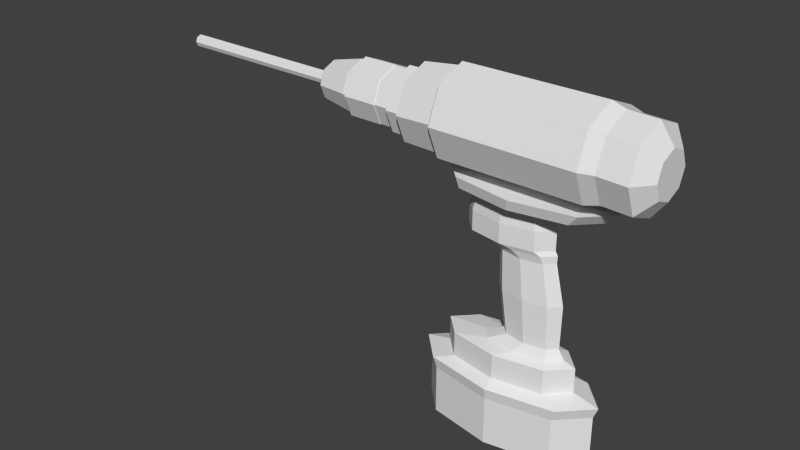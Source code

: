 # Source: drill.blend  (saved by Blender 2.74.0; exported with 4.5.12 LTS)
import bpy
from mathutils import Matrix  # noqa: F401  (used for matrix-valued properties, if any)

bpy.ops.wm.read_factory_settings(use_empty=True)
scene = bpy.context.scene
scene.name = 'Scene'

# ---- collections
col_collection_1 = bpy.data.collections.new('Collection 1'); scene.collection.children.link(col_collection_1)

# ---- world
world_world = bpy.data.worlds.new('World'); scene.world = world_world
world_world.color = (0.05088, 0.05088, 0.05088)
world_world.use_sun_shadow = False
world_world.sun_shadow_jitter_overblur = 0.0
world_world.cycles.sampling_method = 'MANUAL'
world_world.cycles.sample_map_resolution = 256

# ---- meshes
me_cylinder_001 = bpy.data.meshes.new('Cylinder.001')
me_cylinder_001.from_pydata([(1.0, -4.371e-08, -26.78), (1.0, -4.371e-08, 1.321), (0.7071, -0.7071, -26.78), (0.7071, -0.7071, 1.321), (-2.034e-06, -1.0, -26.78), (-6.321e-08, -1.0, 1.321), (-0.7071, -0.7071, -26.78), (-0.7071, -0.7071, 1.321), (-1.0, 1.192e-08, -26.78), (-1.0, 1.192e-08, 1.321)], [], [(0, 1, 3, 2), (2, 3, 5, 4), (4, 5, 7, 6), (6, 7, 9, 8), (1, 9, 7, 5, 3), (8, 0, 2, 4, 6)])
_uv = me_cylinder_001.uv_layers.new(name='UVMap')
_uv.uv.foreach_set('vector', [0.175, 0.6044, 0.175, 0.1614, 0.1789, 0.1614, 0.1789, 0.6044, 0.1789, 0.6044, 0.1789, 0.1614, 0.1885, 0.1614, 0.1885, 0.6044, 0.1885, 0.6044, 0.1885, 0.1614, 0.1981, 0.1614, 0.1981, 0.6044, 0.1981, 0.6044, 0.1981, 0.1614, 0.202, 0.1614, 0.202, 0.6044, 0.175, 0.1614, 0.202, 0.1614, 0.1981, 0.1614, 0.1885, 0.1614, 0.1789, 0.1614, 0.202, 0.6044, 0.175, 0.6044, 0.1789, 0.6044, 0.1885, 0.6044, 0.1981, 0.6044])
me_cylinder_001.use_remesh_preserve_volume = False
me_cylinder_001.use_remesh_preserve_attributes = False
me_cylinder_001.use_mirror_vertex_groups = False
me_cylinder_001.update()
me_cube_001 = bpy.data.meshes.new('Cube.001')
me_cube_001.from_pydata([(2.638, 2.235e-07, -4.275), (2.638, 2.235e-07, -2.933), (1.913, -0.7371, -4.275), (1.913, -0.7371, -2.933), (0.1629, -1.042, -4.275), (0.1629, -1.042, -2.933), (-1.587, -0.7371, -4.275), (-1.587, -0.7371, -2.933), (-2.312, 2.235e-07, -4.275), (-2.312, 2.235e-07, -2.933), (1.868, 2.235e-07, -4.544), (1.369, -0.5078, -4.544), (0.1629, -0.7181, -4.544), (-1.043, -0.5078, -4.544), (-1.542, 2.235e-07, -4.544), (2.763, 2.235e-07, -2.623), (2.001, -0.7742, -2.623), (0.1629, -1.095, -2.623), (-1.676, -0.7742, -2.623), (-2.437, 2.235e-07, -2.623), (2.048, 2.235e-07, -2.458), (1.496, -0.5613, -2.458), (0.1629, -0.7938, -2.458), (-1.17, -0.5613, -2.458), (-1.722, 2.235e-07, -2.458), (2.048, 2.235e-07, -1.775), (1.496, -0.5613, -1.775), (0.1629, -0.7938, -1.775), (-1.17, -0.5613, -1.775), (-1.722, 2.235e-07, -1.775), (1.72, 2.235e-07, -1.669), (1.373, -0.3529, -1.669), (0.5349, -0.499, -1.669), (-0.3029, -0.3529, -1.669), (-0.65, 2.235e-07, -1.669), (1.72, 2.235e-07, -1.669), (1.373, -0.3529, -1.669), (0.5349, -0.499, -1.669), (-0.3029, -0.3529, -1.669), (-0.65, 2.235e-07, -1.669), (1.559, 2.235e-07, -1.411), (1.322, -0.2408, -1.411), (0.7502, -0.3405, -1.411), (0.1785, -0.2408, -1.411), (-0.05837, 2.235e-07, -1.411), (1.58, 2.235e-07, -0.2194), (1.312, -0.2728, -0.2194), (0.6641, -0.3858, -0.2194), (0.01634, -0.2728, -0.2194), (-0.252, 2.235e-07, -0.2194), (1.328, 2.235e-07, 0.8571), (1.092, -0.2405, 0.8571), (0.5206, -0.3401, 0.8571), (-0.05045, -0.2405, 0.8571), (-0.287, 2.235e-07, 0.8571), (1.338, 2.235e-07, 1.058), (1.044, -0.299, 1.058), (0.334, -0.4229, 1.058), (-0.3761, -0.299, 1.058), (-0.6702, 2.235e-07, 1.058), (1.269, 2.235e-07, 1.173), (0.9026, -0.3725, 1.173), (0.01817, -0.5268, 1.173), (-0.8663, -0.3725, 1.173), (-1.233, 2.235e-07, 1.173), (1.269, 2.235e-07, 1.704), (0.9026, -0.3725, 1.704), (0.01817, -0.5268, 1.704), (-0.8663, -0.3725, 1.704), (-1.233, 2.235e-07, 1.704), (1.269, 2.235e-07, 1.704), (0.9026, -0.3725, 1.704), (0.01817, -0.5268, 1.704), (-0.8663, -0.3725, 1.704), (-1.233, 2.235e-07, 1.704), (1.173, 2.235e-07, 2.063), (0.8349, -0.344, 2.063), (0.01817, -0.4865, 2.063), (-0.7986, -0.344, 2.063), (-1.137, 2.235e-07, 2.063), (1.423, 2.235e-07, 2.206), (1.012, -0.4185, 2.206), (0.01817, -0.5918, 2.206), (-0.9755, -0.4185, 2.206), (-1.387, 2.235e-07, 2.206), (2.534, 2.235e-07, 2.307), (1.911, -0.634, 2.307), (0.4057, -0.8965, 2.307), (-1.1, -0.634, 2.307), (-1.723, 2.235e-07, 2.307), (2.859, 2.235e-07, 2.608), (2.17, -0.7006, 2.608), (0.5062, -0.9907, 2.608), (-1.157, -0.7006, 2.608), (-1.846, 2.235e-07, 2.608), (-0.1449, 2.235e-07, 2.663), (2.363, 4.619e-07, 2.663), (-0.1449, -0.8867, 3.03), (2.363, -0.8867, 3.03), (-0.1449, -1.254, 3.917), (2.363, -1.254, 3.917), (-0.1449, -0.8867, 4.803), (2.363, -0.8867, 4.803), (-0.1449, -1.49e-08, 5.171), (2.363, 2.235e-07, 5.171), (2.736, 4.619e-07, 2.781), (2.736, -0.8033, 3.113), (2.736, -1.136, 3.917), (2.736, -0.8033, 4.72), (2.736, 2.235e-07, 5.053), (3.526, 3.427e-07, 5.024), (3.526, -0.8033, 4.691), (3.526, -1.136, 3.888), (3.526, -0.8033, 3.085), (3.526, 5.811e-07, 2.752), (3.899, 3.427e-07, 4.494), (3.899, -0.4387, 4.312), (3.899, -0.6205, 3.874), (3.899, -0.4387, 3.435), (3.899, 5.811e-07, 3.253), (-0.9631, 1.043e-07, 2.663), (-0.9631, -0.8867, 3.03), (-0.9631, -1.254, 3.917), (-0.9631, -0.8867, 4.803), (-0.9631, -1.341e-07, 5.171), (-1.566, -1.49e-08, 2.663), (-1.566, -0.8867, 3.03), (-1.566, -1.254, 3.917), (-1.566, -0.8867, 4.803), (-1.566, -2.533e-07, 5.171), (-1.652, -1.341e-07, 2.779), (-1.652, -0.8047, 3.112), (-1.652, -1.138, 3.917), (-1.652, -0.8047, 4.721), (-1.652, -3.725e-07, 5.055), (-2.671, -2.533e-07, 2.793), (-2.671, -0.7542, 3.105), (-2.671, -1.067, 3.859), (-2.671, -0.7542, 4.613), (-2.671, -4.917e-07, 4.926), (-2.772, -2.533e-07, 2.931), (-2.772, -0.6358, 3.195), (-2.772, -0.8992, 3.831), (-2.772, -0.6358, 4.466), (-2.772, -4.917e-07, 4.73), (-3.13, -2.533e-07, 2.931), (-3.13, -0.6358, 3.195), (-3.13, -0.8992, 3.831), (-3.13, -0.6358, 4.466), (-3.13, -4.917e-07, 4.73), (-3.188, -2.533e-07, 3.036), (-3.188, -0.5619, 3.269), (-3.188, -0.7947, 3.831), (-3.188, -0.5619, 4.392), (-3.188, -4.917e-07, 4.625), (-3.561, -3.725e-07, 3.036), (-3.561, -0.5619, 3.269), (-3.561, -0.7947, 3.831), (-3.561, -0.5619, 4.392), (-3.561, -6.109e-07, 4.625), (-3.604, -3.725e-07, 3.019), (-3.604, -0.5736, 3.257), (-3.604, -0.8113, 3.831), (-3.604, -0.5736, 4.404), (-3.604, -6.109e-07, 4.642), (-4.537, -6.109e-07, 3.019), (-4.537, -0.5736, 3.257), (-4.537, -0.8113, 3.831), (-4.537, -0.5736, 4.404), (-4.537, -8.494e-07, 4.642), (-4.595, -6.109e-07, 3.108), (-4.595, -0.511, 3.32), (-4.595, -0.7227, 3.831), (-4.595, -0.511, 4.342), (-4.595, -8.494e-07, 4.553), (-4.681, -6.109e-07, 3.108), (-4.681, -0.511, 3.32), (-4.681, -0.7227, 3.831), (-4.681, -0.511, 4.342), (-4.681, -8.494e-07, 4.553), (-5.614, -4.917e-07, 3.252), (-5.614, -0.3784, 3.409), (-5.614, -0.5352, 3.788), (-5.614, -0.3784, 4.166), (-5.614, -7.302e-07, 4.323), (-5.614, -4.917e-07, 3.252), (-5.614, -0.3784, 3.409), (-5.614, -0.5352, 3.788), (-5.614, -0.3784, 4.166), (-5.614, -7.302e-07, 4.323), (-5.657, -4.917e-07, 3.481), (-5.657, -0.217, 3.57), (-5.657, -0.3069, 3.788), (-5.657, -0.217, 4.005), (-5.657, -7.302e-07, 4.094), (-5.901, -4.917e-07, 3.593), (-5.901, -0.1372, 3.65), (-5.901, -0.1941, 3.788), (-5.901, -0.1372, 3.925), (-5.901, -7.302e-07, 3.982)], [], [(5, 3, 16, 17), (0, 2, 11, 10), (3, 1, 15, 16), (2, 4, 12, 11), (9, 7, 18, 19), (4, 6, 13, 12), (0, 1, 3, 2), (6, 8, 14, 13), (2, 3, 5, 4), (4, 5, 7, 6), (14, 10, 11, 12, 13), (6, 7, 9, 8), (7, 5, 17, 18), (19, 18, 23, 24), (18, 17, 22, 23), (17, 16, 21, 22), (16, 15, 20, 21), (24, 23, 28, 29), (23, 22, 27, 28), (22, 21, 26, 27), (21, 20, 25, 26), (29, 28, 33, 34), (28, 27, 32, 33), (27, 26, 31, 32), (26, 25, 30, 31), (34, 33, 38, 39), (33, 32, 37, 38), (32, 31, 36, 37), (31, 30, 35, 36), (39, 38, 43, 44), (38, 37, 42, 43), (37, 36, 41, 42), (36, 35, 40, 41), (44, 43, 48, 49), (43, 42, 47, 48), (42, 41, 46, 47), (41, 40, 45, 46), (49, 48, 53, 54), (48, 47, 52, 53), (47, 46, 51, 52), (46, 45, 50, 51), (54, 53, 58, 59), (53, 52, 57, 58), (52, 51, 56, 57), (51, 50, 55, 56), (59, 58, 63, 64), (58, 57, 62, 63), (57, 56, 61, 62), (56, 55, 60, 61), (64, 63, 68, 69), (63, 62, 67, 68), (62, 61, 66, 67), (61, 60, 65, 66), (69, 68, 73, 74), (68, 67, 72, 73), (67, 66, 71, 72), (66, 65, 70, 71), (74, 73, 78, 79), (73, 72, 77, 78), (72, 71, 76, 77), (71, 70, 75, 76), (79, 78, 83, 84), (78, 77, 82, 83), (77, 76, 81, 82), (76, 75, 80, 81), (84, 83, 88, 89), (83, 82, 87, 88), (82, 81, 86, 87), (81, 80, 85, 86), (90, 94, 93, 92, 91), (89, 88, 93, 94), (88, 87, 92, 93), (87, 86, 91, 92), (86, 85, 90, 91), (108, 107, 112, 111), (98, 96, 105, 106), (109, 108, 111, 110), (100, 98, 106, 107), (106, 105, 114, 113), (102, 100, 107, 108), (95, 96, 98, 97), (104, 102, 108, 109), (97, 98, 100, 99), (99, 100, 102, 101), (101, 102, 104, 103), (107, 106, 113, 112), (119, 115, 116, 117, 118), (113, 114, 119, 118), (112, 113, 118, 117), (111, 112, 117, 116), (110, 111, 116, 115), (101, 103, 124, 123), (99, 101, 123, 122), (97, 99, 122, 121), (95, 97, 121, 120), (123, 124, 129, 128), (122, 123, 128, 127), (121, 122, 127, 126), (120, 121, 126, 125), (128, 129, 134, 133), (127, 128, 133, 132), (126, 127, 132, 131), (125, 126, 131, 130), (133, 134, 139, 138), (132, 133, 138, 137), (131, 132, 137, 136), (130, 131, 136, 135), (138, 139, 144, 143), (137, 138, 143, 142), (136, 137, 142, 141), (135, 136, 141, 140), (143, 144, 149, 148), (142, 143, 148, 147), (141, 142, 147, 146), (140, 141, 146, 145), (148, 149, 154, 153), (147, 148, 153, 152), (146, 147, 152, 151), (145, 146, 151, 150), (153, 154, 159, 158), (152, 153, 158, 157), (151, 152, 157, 156), (150, 151, 156, 155), (158, 159, 164, 163), (157, 158, 163, 162), (156, 157, 162, 161), (155, 156, 161, 160), (163, 164, 169, 168), (162, 163, 168, 167), (161, 162, 167, 166), (160, 161, 166, 165), (168, 169, 174, 173), (167, 168, 173, 172), (166, 167, 172, 171), (165, 166, 171, 170), (173, 174, 179, 178), (172, 173, 178, 177), (171, 172, 177, 176), (170, 171, 176, 175), (178, 179, 184, 183), (177, 178, 183, 182), (176, 177, 182, 181), (175, 176, 181, 180), (183, 184, 189, 188), (182, 183, 188, 187), (181, 182, 187, 186), (180, 181, 186, 185), (188, 189, 194, 193), (187, 188, 193, 192), (186, 187, 192, 191), (185, 186, 191, 190), (193, 194, 199, 198), (192, 193, 198, 197), (191, 192, 197, 196), (190, 191, 196, 195), (199, 195, 196, 197, 198)])
_uv = me_cube_001.uv_layers.new(name='UVMap')
_uv.uv.foreach_set('vector', [0.6196, 0.1732, 0.7934, 0.1804, 0.8031, 0.2108, 0.62, 0.204, 0.8487, 0.06784, 0.7934, 0.04513, 0.7349, 0.0258, 0.7749, 0.04211, 0.7934, 0.1804, 0.8487, 0.1964, 0.8606, 0.2261, 0.8031, 0.2108, 0.7934, 0.04513, 0.6196, 0.03502, 0.617, 0.01871, 0.7349, 0.0258, 0.3745, 0.1964, 0.4408, 0.1804, 0.4317, 0.2108, 0.3626, 0.2261, 0.6196, 0.03502, 0.4408, 0.04513, 0.4958, 0.0258, 0.617, 0.01871, 0.8487, 0.06784, 0.8487, 0.1964, 0.7934, 0.1804, 0.7934, 0.04513, 0.4408, 0.04513, 0.3745, 0.06784, 0.4483, 0.04211, 0.4958, 0.0258, 0.7934, 0.04513, 0.7934, 0.1804, 0.6196, 0.1732, 0.6196, 0.03502, 0.6196, 0.03502, 0.6196, 0.1732, 0.4408, 0.1804, 0.4408, 0.04513, 0.4483, 0.04211, 0.7749, 0.04211, 0.7349, 0.0258, 0.617, 0.01871, 0.4958, 0.0258, 0.4408, 0.04513, 0.4408, 0.1804, 0.3745, 0.1964, 0.3745, 0.06784, 0.4408, 0.1804, 0.6196, 0.1732, 0.62, 0.204, 0.4317, 0.2108, 0.3626, 0.2261, 0.4317, 0.2108, 0.4831, 0.2316, 0.4311, 0.242, 0.4317, 0.2108, 0.62, 0.204, 0.6176, 0.2271, 0.4831, 0.2316, 0.62, 0.204, 0.8031, 0.2108, 0.7484, 0.2316, 0.6176, 0.2271, 0.8031, 0.2108, 0.8606, 0.2261, 0.7921, 0.242, 0.7484, 0.2316, 0.4311, 0.242, 0.4831, 0.2316, 0.4831, 0.2995, 0.4311, 0.3073, 0.4831, 0.2316, 0.6176, 0.2271, 0.6176, 0.2961, 0.4831, 0.2995, 0.6176, 0.2271, 0.7484, 0.2316, 0.7484, 0.2995, 0.6176, 0.2961, 0.7484, 0.2316, 0.7921, 0.242, 0.7921, 0.3073, 0.7484, 0.2995, 0.4311, 0.3073, 0.4831, 0.2995, 0.5685, 0.3129, 0.5338, 0.3175, 0.4831, 0.2995, 0.6176, 0.2961, 0.6521, 0.3109, 0.5685, 0.3129, 0.6176, 0.2961, 0.7484, 0.2995, 0.7329, 0.3129, 0.6521, 0.3109, 0.7484, 0.2995, 0.7921, 0.3073, 0.7607, 0.3175, 0.7329, 0.3129, 0.5338, 0.3175, 0.5685, 0.3129, 0.5685, 0.3129, 0.5338, 0.3175, 0.5685, 0.3129, 0.6521, 0.3109, 0.6521, 0.3109, 0.5685, 0.3129, 0.6521, 0.3109, 0.7329, 0.3129, 0.7329, 0.3129, 0.6521, 0.3109, 0.7329, 0.3129, 0.7607, 0.3175, 0.7607, 0.3175, 0.7329, 0.3129, 0.5338, 0.3175, 0.5685, 0.3129, 0.6149, 0.3395, 0.5945, 0.3325, 0.5685, 0.3129, 0.6521, 0.3109, 0.6717, 0.3384, 0.6149, 0.3395, 0.6521, 0.3109, 0.7329, 0.3129, 0.7262, 0.3395, 0.6717, 0.3384, 0.7329, 0.3129, 0.7607, 0.3175, 0.7453, 0.3422, 0.7262, 0.3395, 0.5945, 0.3325, 0.6149, 0.3395, 0.5993, 0.4554, 0.5719, 0.4563, 0.6149, 0.3395, 0.6717, 0.3384, 0.6637, 0.455, 0.5993, 0.4554, 0.6717, 0.3384, 0.7262, 0.3395, 0.7257, 0.4554, 0.6637, 0.455, 0.7262, 0.3395, 0.7453, 0.3422, 0.7474, 0.4563, 0.7257, 0.4554, 0.5719, 0.4563, 0.5993, 0.4554, 0.5926, 0.5603, 0.5685, 0.5595, 0.5993, 0.4554, 0.6637, 0.455, 0.6491, 0.5607, 0.5926, 0.5603, 0.6637, 0.455, 0.7257, 0.4554, 0.7038, 0.5603, 0.6491, 0.5607, 0.7257, 0.4554, 0.7474, 0.4563, 0.7232, 0.5595, 0.7038, 0.5603, 0.5685, 0.5595, 0.5926, 0.5603, 0.5611, 0.5802, 0.5318, 0.5787, 0.5926, 0.5603, 0.6491, 0.5607, 0.6316, 0.5808, 0.5611, 0.5802, 0.6491, 0.5607, 0.7038, 0.5603, 0.6999, 0.5802, 0.6316, 0.5808, 0.7038, 0.5603, 0.7232, 0.5595, 0.7242, 0.5787, 0.6999, 0.5802, 0.5318, 0.5787, 0.5611, 0.5802, 0.5132, 0.5918, 0.4779, 0.5897, 0.5611, 0.5802, 0.6316, 0.5808, 0.6011, 0.5927, 0.5132, 0.5918, 0.6316, 0.5808, 0.6999, 0.5802, 0.687, 0.5918, 0.6011, 0.5927, 0.6999, 0.5802, 0.7242, 0.5787, 0.7176, 0.5897, 0.687, 0.5918, 0.4779, 0.5897, 0.5132, 0.5918, 0.5132, 0.644, 0.4779, 0.6406, 0.5132, 0.5918, 0.6011, 0.5927, 0.6011, 0.6454, 0.5132, 0.644, 0.6011, 0.5927, 0.687, 0.5918, 0.687, 0.644, 0.6011, 0.6454, 0.687, 0.5918, 0.7176, 0.5897, 0.7067, 0.6399, 0.687, 0.644, 0.4779, 0.6406, 0.5132, 0.644, 0.5132, 0.644, 0.4779, 0.6406, 0.5132, 0.644, 0.6011, 0.6454, 0.6011, 0.6454, 0.5132, 0.644, 0.6011, 0.6454, 0.687, 0.644, 0.687, 0.644, 0.6011, 0.6454, 0.687, 0.644, 0.7067, 0.6399, 0.7067, 0.6399, 0.687, 0.644, 0.4779, 0.6406, 0.5132, 0.644, 0.5199, 0.6789, 0.4871, 0.6749, 0.5132, 0.644, 0.6011, 0.6454, 0.6009, 0.6806, 0.5199, 0.6789, 0.6011, 0.6454, 0.687, 0.644, 0.68, 0.6789, 0.6009, 0.6806, 0.687, 0.644, 0.7067, 0.6399, 0.7084, 0.6749, 0.68, 0.6789, 0.4871, 0.6749, 0.5199, 0.6789, 0.5025, 0.6939, 0.4632, 0.6887, 0.5199, 0.6789, 0.6009, 0.6806, 0.6016, 0.6962, 0.5025, 0.6939, 0.6009, 0.6806, 0.68, 0.6789, 0.6983, 0.6939, 0.6016, 0.6962, 0.68, 0.6789, 0.7084, 0.6749, 0.7323, 0.6887, 0.6983, 0.6939, 0.4632, 0.6887, 0.5025, 0.6939, 0.4901, 0.7068, 0.431, 0.6983, 0.5025, 0.6939, 0.6016, 0.6962, 0.6431, 0.7105, 0.4901, 0.7068, 0.6016, 0.6962, 0.6983, 0.6939, 0.7912, 0.7068, 0.6431, 0.7105, 0.6983, 0.6939, 0.7323, 0.6887, 0.8388, 0.6983, 0.7912, 0.7068, 0.8698, 0.7272, 0.4192, 0.7272, 0.4842, 0.738, 0.6544, 0.7428, 0.8185, 0.738, 0.431, 0.6983, 0.4901, 0.7068, 0.4842, 0.738, 0.4192, 0.7272, 0.4901, 0.7068, 0.6431, 0.7105, 0.6544, 0.7428, 0.4842, 0.738, 0.6431, 0.7105, 0.7912, 0.7068, 0.8185, 0.738, 0.6544, 0.7428, 0.7912, 0.7068, 0.8388, 0.6983, 0.8698, 0.7272, 0.8185, 0.738, 0.8781, 0.9534, 0.8871, 0.8808, 0.9689, 0.8779, 0.958, 0.9505, 0.8423, 0.784, 0.8223, 0.7324, 0.8581, 0.7437, 0.8781, 0.7908, 0.8581, 0.9613, 0.8781, 0.9534, 0.958, 0.9505, 0.9337, 0.9586, 0.8513, 0.884, 0.8423, 0.784, 0.8781, 0.7908, 0.8871, 0.8808, 0.8781, 0.7908, 0.8581, 0.7437, 0.9337, 0.7409, 0.958, 0.7879, 0.8423, 0.9645, 0.8513, 0.884, 0.8871, 0.8808, 0.8781, 0.9534, 0.5821, 0.7324, 0.8223, 0.7324, 0.8423, 0.784, 0.587, 0.784, 0.8223, 0.9726, 0.8423, 0.9645, 0.8781, 0.9534, 0.8581, 0.9613, 0.587, 0.784, 0.8423, 0.784, 0.8513, 0.884, 0.5892, 0.884, 0.5892, 0.884, 0.8513, 0.884, 0.8423, 0.9645, 0.587, 0.9645, 0.587, 0.9645, 0.8423, 0.9645, 0.8223, 0.9726, 0.5821, 0.9726, 0.8871, 0.8808, 0.8781, 0.7908, 0.958, 0.7879, 0.9689, 0.8779, 0.9695, 0.789, 0.9695, 0.9078, 0.9835, 0.902, 0.9895, 0.8631, 0.9835, 0.8154, 0.958, 0.7879, 0.9337, 0.7409, 0.9695, 0.789, 0.9835, 0.8154, 0.9689, 0.8779, 0.958, 0.7879, 0.9835, 0.8154, 0.9895, 0.8631, 0.958, 0.9505, 0.9689, 0.8779, 0.9895, 0.8631, 0.9835, 0.902, 0.9337, 0.9586, 0.958, 0.9505, 0.9835, 0.902, 0.9695, 0.9078, 0.587, 0.9645, 0.5821, 0.9726, 0.5038, 0.9726, 0.5037, 0.9645, 0.5892, 0.884, 0.587, 0.9645, 0.5037, 0.9645, 0.5037, 0.884, 0.587, 0.784, 0.5892, 0.884, 0.5037, 0.884, 0.5037, 0.784, 0.5821, 0.7324, 0.587, 0.784, 0.5037, 0.784, 0.5038, 0.7324, 0.5037, 0.9645, 0.5038, 0.9726, 0.446, 0.9726, 0.4423, 0.9645, 0.5037, 0.884, 0.5037, 0.9645, 0.4423, 0.9645, 0.4406, 0.884, 0.5037, 0.784, 0.5037, 0.884, 0.4406, 0.884, 0.4423, 0.784, 0.5038, 0.7324, 0.5037, 0.784, 0.4423, 0.784, 0.446, 0.7324, 0.4423, 0.9645, 0.446, 0.9726, 0.4378, 0.9615, 0.434, 0.9535, 0.4406, 0.884, 0.4423, 0.9645, 0.434, 0.9535, 0.4323, 0.8809, 0.4423, 0.784, 0.4406, 0.884, 0.4323, 0.8809, 0.434, 0.7907, 0.446, 0.7324, 0.4423, 0.784, 0.434, 0.7907, 0.4378, 0.7435, 0.434, 0.9535, 0.4378, 0.9615, 0.3402, 0.9492, 0.3314, 0.9411, 0.4323, 0.8809, 0.434, 0.9535, 0.3314, 0.9411, 0.3275, 0.8731, 0.434, 0.7907, 0.4323, 0.8809, 0.3275, 0.8731, 0.3314, 0.789, 0.4378, 0.7435, 0.434, 0.7907, 0.3314, 0.789, 0.3402, 0.7448, 0.3314, 0.9411, 0.3402, 0.9492, 0.3305, 0.9304, 0.3228, 0.9228, 0.3275, 0.8731, 0.3314, 0.9411, 0.3228, 0.9228, 0.3194, 0.8658, 0.3314, 0.789, 0.3275, 0.8731, 0.3194, 0.8658, 0.3228, 0.7956, 0.3402, 0.7448, 0.3314, 0.789, 0.3228, 0.7956, 0.3305, 0.7581, 0.3228, 0.9228, 0.3305, 0.9304, 0.2962, 0.9304, 0.2869, 0.9228, 0.3194, 0.8658, 0.3228, 0.9228, 0.2869, 0.9228, 0.2828, 0.8658, 0.3228, 0.7956, 0.3194, 0.8658, 0.2828, 0.8658, 0.2869, 0.7956, 0.3305, 0.7581, 0.3228, 0.7956, 0.2869, 0.7956, 0.2962, 0.7581, 0.2869, 0.9228, 0.2962, 0.9304, 0.2907, 0.9204, 0.2823, 0.9133, 0.2828, 0.8658, 0.2869, 0.9228, 0.2823, 0.9133, 0.2787, 0.8631, 0.2869, 0.7956, 0.2828, 0.8658, 0.2787, 0.8631, 0.2823, 0.8015, 0.2962, 0.7581, 0.2869, 0.7956, 0.2823, 0.8015, 0.2907, 0.7681, 0.2823, 0.9133, 0.2907, 0.9204, 0.2549, 0.9204, 0.2452, 0.9133, 0.2787, 0.8631, 0.2823, 0.9133, 0.2452, 0.9133, 0.2409, 0.8631, 0.2823, 0.8015, 0.2787, 0.8631, 0.2409, 0.8631, 0.2452, 0.8015, 0.2907, 0.7681, 0.2823, 0.8015, 0.2452, 0.8015, 0.2549, 0.7681, 0.2452, 0.9133, 0.2549, 0.9204, 0.2508, 0.922, 0.2407, 0.9148, 0.2409, 0.8631, 0.2452, 0.9133, 0.2407, 0.9148, 0.2362, 0.8636, 0.2452, 0.8015, 0.2409, 0.8631, 0.2362, 0.8636, 0.2407, 0.8005, 0.2549, 0.7681, 0.2452, 0.8015, 0.2407, 0.8005, 0.2508, 0.7666, 0.2407, 0.9148, 0.2508, 0.922, 0.1614, 0.922, 0.1478, 0.9148, 0.2362, 0.8636, 0.2407, 0.9148, 0.1478, 0.9148, 0.1418, 0.8636, 0.2407, 0.8005, 0.2362, 0.8636, 0.1418, 0.8636, 0.1478, 0.8005, 0.2508, 0.7666, 0.2407, 0.8005, 0.1478, 0.8005, 0.1614, 0.7666, 0.1478, 0.9148, 0.1614, 0.922, 0.1559, 0.9135, 0.1436, 0.9068, 0.1418, 0.8636, 0.1478, 0.9148, 0.1436, 0.9068, 0.1382, 0.8613, 0.1478, 0.8005, 0.1418, 0.8636, 0.1382, 0.8613, 0.1436, 0.8055, 0.1614, 0.7666, 0.1478, 0.8005, 0.1436, 0.8055, 0.1559, 0.775, 0.1436, 0.9068, 0.1559, 0.9135, 0.1477, 0.9135, 0.1351, 0.9068, 0.1382, 0.8613, 0.1436, 0.9068, 0.1351, 0.9068, 0.1296, 0.8613, 0.1436, 0.8055, 0.1382, 0.8613, 0.1296, 0.8613, 0.1351, 0.8055, 0.1559, 0.775, 0.1436, 0.8055, 0.1351, 0.8055, 0.1477, 0.775, 0.1351, 0.9068, 0.1477, 0.9135, 0.05831, 0.8914, 0.04674, 0.8859, 0.1296, 0.8613, 0.1351, 0.9068, 0.04674, 0.8859, 0.04177, 0.8525, 0.1351, 0.8055, 0.1296, 0.8613, 0.04177, 0.8525, 0.04674, 0.8116, 0.1477, 0.775, 0.1351, 0.8055, 0.04674, 0.8116, 0.05831, 0.7889, 0.04674, 0.8859, 0.05831, 0.8914, 0.05831, 0.8914, 0.04674, 0.8859, 0.04177, 0.8525, 0.04674, 0.8859, 0.04674, 0.8859, 0.04177, 0.8525, 0.04674, 0.8116, 0.04177, 0.8525, 0.04177, 0.8525, 0.04674, 0.8116, 0.05831, 0.7889, 0.04674, 0.8116, 0.04674, 0.8116, 0.05831, 0.7889, 0.04674, 0.8859, 0.05831, 0.8914, 0.05419, 0.8695, 0.04756, 0.8661, 0.04177, 0.8525, 0.04674, 0.8859, 0.04756, 0.8661, 0.04476, 0.8471, 0.04674, 0.8116, 0.04177, 0.8525, 0.04476, 0.8471, 0.04756, 0.8239, 0.05831, 0.7889, 0.04674, 0.8116, 0.04756, 0.8239, 0.05419, 0.8107, 0.04756, 0.8661, 0.05419, 0.8695, 0.03081, 0.8587, 0.02643, 0.8565, 0.04476, 0.8471, 0.04756, 0.8661, 0.02643, 0.8565, 0.02459, 0.8445, 0.04756, 0.8239, 0.04476, 0.8471, 0.02459, 0.8445, 0.02643, 0.8299, 0.05419, 0.8107, 0.04756, 0.8239, 0.02643, 0.8299, 0.03081, 0.8215, 0.03081, 0.8587, 0.03081, 0.8215, 0.02643, 0.8299, 0.02459, 0.8445, 0.02643, 0.8565])
me_cube_001.use_remesh_preserve_volume = False
me_cube_001.use_remesh_preserve_attributes = False
me_cube_001.use_mirror_vertex_groups = False
me_cube_001.update()

# ---- objects
ob_cylinder = bpy.data.objects.new('Cylinder', me_cylinder_001)
ob_cube = bpy.data.objects.new('Cube', me_cube_001)

# ---- transforms, parenting, visibility, modifiers, constraints
ob_cylinder.location = (-5.124, 0.0, 3.469)
ob_cylinder.rotation_euler = (-0.0, 1.571, 0.0)
ob_cylinder.scale = (0.1752, 0.1752, 0.1752)
ob_cylinder.lineart.crease_threshold = 0.0
_m = ob_cylinder.modifiers.new('Mirror', 'MIRROR')
_m.use_axis = (False, True, False)
ob_cube.location = (0.9508, 4.62e-08, -0.31)
ob_cube.lineart.crease_threshold = 0.0
_m = ob_cube.modifiers.new('Mirror', 'MIRROR')
_m.use_axis = (False, True, False)

# ---- collection membership
col_collection_1.objects.link(ob_cylinder)
col_collection_1.objects.link(ob_cube)

# ---- scene / render settings (as saved in the file)
scene.frame_start = 1; scene.frame_end = 250; scene.frame_set(1)
scene.render.engine = 'BLENDER_EEVEE_NEXT'
scene.render.resolution_percentage = 50
scene.render.dither_intensity = 0.0
scene.cycles.use_denoising = False
scene.cycles.samples = 10
scene.cycles.sampling_pattern = 'TABULATED_SOBOL'
scene.cycles.light_sampling_threshold = 0.0
scene.cycles.use_adaptive_sampling = False
scene.cycles.use_light_tree = False
scene.cycles.blur_glossy = 0.0
scene.cycles.pixel_filter_type = 'GAUSSIAN'
scene.cycles.sample_clamp_indirect = 0.0
scene.view_settings.view_transform = 'Standard'
bpy.context.view_layer.update()

# ---- added for rendering (the .blend has no active camera and no usable light): camera, sun
cam_auto = bpy.data.cameras.new('AutoCamera')
cam_auto.lens = 50.0
cam_auto.sensor_width = 36.0
cam_auto.clip_end = 1000.0
ob_auto_camera = bpy.data.objects.new('AutoCamera', cam_auto)
scene.collection.objects.link(ob_auto_camera)
ob_auto_camera.location = (13.957, -19.7274, 13.1548)
ob_auto_camera.rotation_euler = (1.09748, -7.21219e-08, 0.694738)
scene.camera = ob_auto_camera
light_auto_sun = bpy.data.lights.new('AutoSun', 'SUN')
light_auto_sun.energy = 3.0
light_auto_sun.angle = 0.0523599
ob_auto_sun = bpy.data.objects.new('AutoSun', light_auto_sun)
scene.collection.objects.link(ob_auto_sun)
ob_auto_sun.rotation_euler = (0.872665, 0.174533, 0.523599)
bpy.context.view_layer.update()
